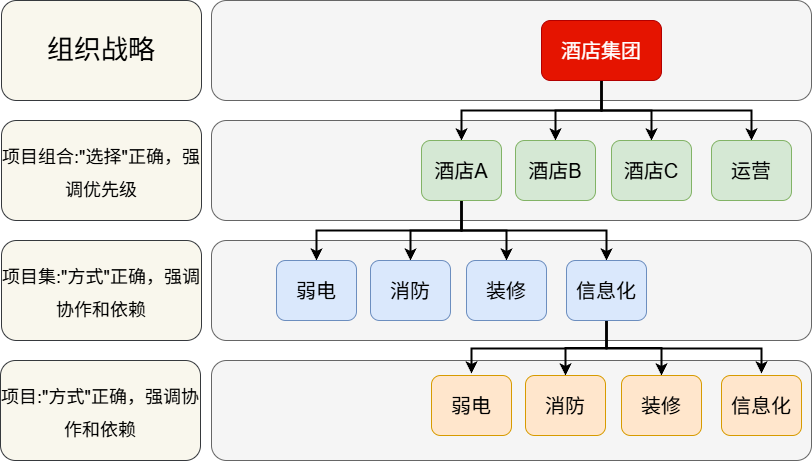

The diagram above was exported from draw.io. Its source (the exported page's mxGraphModel, read from the mxfile embedded in the PNG):
<mxGraphModel dx="1429" dy="974" grid="1" gridSize="10" guides="1" tooltips="1" connect="1" arrows="1" fold="1" page="1" pageScale="1" pageWidth="827" pageHeight="1169" math="0" shadow="0">
  <root>
    <mxCell id="0" />
    <mxCell id="1" parent="0" />
    <mxCell id="0QwMkgzKReqRXaImlIxN-1" value="" style="rounded=1;whiteSpace=wrap;html=1;fillColor=#f5f5f5;fontColor=#333333;strokeColor=#666666;" vertex="1" parent="1">
      <mxGeometry x="219" y="180" width="600" height="100" as="geometry" />
    </mxCell>
    <mxCell id="0QwMkgzKReqRXaImlIxN-2" value="" style="rounded=1;whiteSpace=wrap;html=1;fillColor=#f5f5f5;fontColor=#333333;strokeColor=#666666;" vertex="1" parent="1">
      <mxGeometry x="219" y="300" width="600" height="100" as="geometry" />
    </mxCell>
    <mxCell id="0QwMkgzKReqRXaImlIxN-3" value="" style="rounded=1;whiteSpace=wrap;html=1;fillColor=#f5f5f5;fontColor=#333333;strokeColor=#666666;" vertex="1" parent="1">
      <mxGeometry x="219" y="420" width="600" height="100" as="geometry" />
    </mxCell>
    <mxCell id="0QwMkgzKReqRXaImlIxN-4" value="" style="rounded=1;whiteSpace=wrap;html=1;fillColor=#f5f5f5;fontColor=#333333;strokeColor=#666666;" vertex="1" parent="1">
      <mxGeometry x="219" y="540" width="600" height="100" as="geometry" />
    </mxCell>
    <mxCell id="0QwMkgzKReqRXaImlIxN-10" style="edgeStyle=orthogonalEdgeStyle;rounded=0;orthogonalLoop=1;jettySize=auto;html=1;entryX=0.5;entryY=0;entryDx=0;entryDy=0;strokeWidth=2;" edge="1" parent="1" source="0QwMkgzKReqRXaImlIxN-5" target="0QwMkgzKReqRXaImlIxN-6">
      <mxGeometry relative="1" as="geometry">
        <Array as="points">
          <mxPoint x="609" y="290" />
          <mxPoint x="469" y="290" />
        </Array>
      </mxGeometry>
    </mxCell>
    <mxCell id="0QwMkgzKReqRXaImlIxN-11" style="edgeStyle=orthogonalEdgeStyle;rounded=0;orthogonalLoop=1;jettySize=auto;html=1;exitX=0.5;exitY=1;exitDx=0;exitDy=0;entryX=0.5;entryY=0;entryDx=0;entryDy=0;strokeWidth=2;" edge="1" parent="1" source="0QwMkgzKReqRXaImlIxN-5" target="0QwMkgzKReqRXaImlIxN-7">
      <mxGeometry relative="1" as="geometry" />
    </mxCell>
    <mxCell id="0QwMkgzKReqRXaImlIxN-12" style="edgeStyle=orthogonalEdgeStyle;rounded=0;orthogonalLoop=1;jettySize=auto;html=1;entryX=0.5;entryY=0;entryDx=0;entryDy=0;strokeWidth=2;" edge="1" parent="1" source="0QwMkgzKReqRXaImlIxN-5" target="0QwMkgzKReqRXaImlIxN-8">
      <mxGeometry relative="1" as="geometry" />
    </mxCell>
    <mxCell id="0QwMkgzKReqRXaImlIxN-13" style="edgeStyle=orthogonalEdgeStyle;rounded=0;orthogonalLoop=1;jettySize=auto;html=1;strokeWidth=2;" edge="1" parent="1" source="0QwMkgzKReqRXaImlIxN-5" target="0QwMkgzKReqRXaImlIxN-9">
      <mxGeometry relative="1" as="geometry">
        <Array as="points">
          <mxPoint x="609" y="290" />
          <mxPoint x="759" y="290" />
        </Array>
      </mxGeometry>
    </mxCell>
    <mxCell id="0QwMkgzKReqRXaImlIxN-5" value="&lt;font style=&quot;font-size: 20px;&quot;&gt;酒店集团&lt;/font&gt;" style="rounded=1;whiteSpace=wrap;html=1;fillColor=#e51400;fontColor=#ffffff;strokeColor=#B20000;" vertex="1" parent="1">
      <mxGeometry x="549" y="200" width="120" height="60" as="geometry" />
    </mxCell>
    <mxCell id="0QwMkgzKReqRXaImlIxN-21" style="edgeStyle=orthogonalEdgeStyle;rounded=0;orthogonalLoop=1;jettySize=auto;html=1;exitX=0.5;exitY=1;exitDx=0;exitDy=0;entryX=0.5;entryY=0;entryDx=0;entryDy=0;strokeWidth=2;" edge="1" parent="1" source="0QwMkgzKReqRXaImlIxN-6" target="0QwMkgzKReqRXaImlIxN-16">
      <mxGeometry relative="1" as="geometry" />
    </mxCell>
    <mxCell id="0QwMkgzKReqRXaImlIxN-22" style="edgeStyle=orthogonalEdgeStyle;rounded=0;orthogonalLoop=1;jettySize=auto;html=1;exitX=0.5;exitY=1;exitDx=0;exitDy=0;entryX=0.5;entryY=0;entryDx=0;entryDy=0;strokeWidth=2;" edge="1" parent="1" source="0QwMkgzKReqRXaImlIxN-6" target="0QwMkgzKReqRXaImlIxN-17">
      <mxGeometry relative="1" as="geometry" />
    </mxCell>
    <mxCell id="0QwMkgzKReqRXaImlIxN-23" style="edgeStyle=orthogonalEdgeStyle;rounded=0;orthogonalLoop=1;jettySize=auto;html=1;exitX=0.5;exitY=1;exitDx=0;exitDy=0;entryX=0.5;entryY=0;entryDx=0;entryDy=0;strokeWidth=2;" edge="1" parent="1" source="0QwMkgzKReqRXaImlIxN-6" target="0QwMkgzKReqRXaImlIxN-15">
      <mxGeometry relative="1" as="geometry" />
    </mxCell>
    <mxCell id="0QwMkgzKReqRXaImlIxN-24" style="edgeStyle=orthogonalEdgeStyle;rounded=0;orthogonalLoop=1;jettySize=auto;html=1;exitX=0.5;exitY=1;exitDx=0;exitDy=0;entryX=0.5;entryY=0;entryDx=0;entryDy=0;strokeWidth=2;" edge="1" parent="1" source="0QwMkgzKReqRXaImlIxN-6" target="0QwMkgzKReqRXaImlIxN-14">
      <mxGeometry relative="1" as="geometry" />
    </mxCell>
    <mxCell id="0QwMkgzKReqRXaImlIxN-6" value="&lt;font style=&quot;font-size: 20px;&quot;&gt;酒店A&lt;/font&gt;" style="rounded=1;whiteSpace=wrap;html=1;fillColor=#d5e8d4;strokeColor=#82b366;" vertex="1" parent="1">
      <mxGeometry x="429" y="320" width="80" height="60" as="geometry" />
    </mxCell>
    <mxCell id="0QwMkgzKReqRXaImlIxN-7" value="&lt;font style=&quot;font-size: 20px;&quot;&gt;酒店B&lt;/font&gt;" style="rounded=1;whiteSpace=wrap;html=1;fillColor=#d5e8d4;strokeColor=#82b366;" vertex="1" parent="1">
      <mxGeometry x="523" y="320" width="80" height="60" as="geometry" />
    </mxCell>
    <mxCell id="0QwMkgzKReqRXaImlIxN-8" value="&lt;font style=&quot;font-size: 20px;&quot;&gt;酒店C&lt;/font&gt;" style="rounded=1;whiteSpace=wrap;html=1;fillColor=#d5e8d4;strokeColor=#82b366;" vertex="1" parent="1">
      <mxGeometry x="619" y="320" width="80" height="60" as="geometry" />
    </mxCell>
    <mxCell id="0QwMkgzKReqRXaImlIxN-9" value="&lt;font style=&quot;font-size: 20px;&quot;&gt;运营&lt;/font&gt;" style="rounded=1;whiteSpace=wrap;html=1;fillColor=#d5e8d4;strokeColor=#82b366;" vertex="1" parent="1">
      <mxGeometry x="719" y="320" width="80" height="60" as="geometry" />
    </mxCell>
    <mxCell id="0QwMkgzKReqRXaImlIxN-14" value="&lt;font style=&quot;font-size: 20px;&quot;&gt;弱电&lt;/font&gt;" style="rounded=1;whiteSpace=wrap;html=1;fillColor=#dae8fc;strokeColor=#6c8ebf;" vertex="1" parent="1">
      <mxGeometry x="284" y="440" width="80" height="60" as="geometry" />
    </mxCell>
    <mxCell id="0QwMkgzKReqRXaImlIxN-15" value="&lt;font style=&quot;font-size: 20px;&quot;&gt;消防&lt;/font&gt;" style="rounded=1;whiteSpace=wrap;html=1;fillColor=#dae8fc;strokeColor=#6c8ebf;" vertex="1" parent="1">
      <mxGeometry x="378" y="440" width="80" height="60" as="geometry" />
    </mxCell>
    <mxCell id="0QwMkgzKReqRXaImlIxN-16" value="&lt;font style=&quot;font-size: 20px;&quot;&gt;装修&lt;/font&gt;" style="rounded=1;whiteSpace=wrap;html=1;fillColor=#dae8fc;strokeColor=#6c8ebf;" vertex="1" parent="1">
      <mxGeometry x="474" y="440" width="80" height="60" as="geometry" />
    </mxCell>
    <mxCell id="0QwMkgzKReqRXaImlIxN-38" style="edgeStyle=orthogonalEdgeStyle;rounded=0;orthogonalLoop=1;jettySize=auto;html=1;entryX=0.5;entryY=0;entryDx=0;entryDy=0;strokeWidth=2;" edge="1" parent="1">
      <mxGeometry relative="1" as="geometry">
        <mxPoint x="614.0285714285715" y="498" as="sourcePoint" />
        <mxPoint x="479" y="553" as="targetPoint" />
        <Array as="points">
          <mxPoint x="614" y="528" />
          <mxPoint x="479" y="528" />
        </Array>
      </mxGeometry>
    </mxCell>
    <mxCell id="0QwMkgzKReqRXaImlIxN-39" style="edgeStyle=orthogonalEdgeStyle;rounded=0;orthogonalLoop=1;jettySize=auto;html=1;entryX=0.5;entryY=0;entryDx=0;entryDy=0;strokeWidth=2;" edge="1" parent="1" source="0QwMkgzKReqRXaImlIxN-17" target="0QwMkgzKReqRXaImlIxN-26">
      <mxGeometry relative="1" as="geometry" />
    </mxCell>
    <mxCell id="0QwMkgzKReqRXaImlIxN-40" style="edgeStyle=orthogonalEdgeStyle;rounded=0;orthogonalLoop=1;jettySize=auto;html=1;entryX=0.5;entryY=0;entryDx=0;entryDy=0;strokeWidth=2;" edge="1" parent="1" source="0QwMkgzKReqRXaImlIxN-17" target="0QwMkgzKReqRXaImlIxN-27">
      <mxGeometry relative="1" as="geometry" />
    </mxCell>
    <mxCell id="0QwMkgzKReqRXaImlIxN-41" style="edgeStyle=orthogonalEdgeStyle;rounded=0;orthogonalLoop=1;jettySize=auto;html=1;entryX=0.5;entryY=0;entryDx=0;entryDy=0;strokeWidth=2;" edge="1" parent="1">
      <mxGeometry relative="1" as="geometry">
        <mxPoint x="614" y="498" as="sourcePoint" />
        <mxPoint x="769" y="553" as="targetPoint" />
        <Array as="points">
          <mxPoint x="614" y="528" />
          <mxPoint x="769" y="528" />
        </Array>
      </mxGeometry>
    </mxCell>
    <mxCell id="0QwMkgzKReqRXaImlIxN-17" value="&lt;font style=&quot;font-size: 20px;&quot;&gt;信息化&lt;/font&gt;" style="rounded=1;whiteSpace=wrap;html=1;fillColor=#dae8fc;strokeColor=#6c8ebf;" vertex="1" parent="1">
      <mxGeometry x="574" y="440" width="80" height="60" as="geometry" />
    </mxCell>
    <mxCell id="0QwMkgzKReqRXaImlIxN-25" value="&lt;font style=&quot;font-size: 20px;&quot;&gt;弱电&lt;/font&gt;" style="rounded=1;whiteSpace=wrap;html=1;fillColor=#ffe6cc;strokeColor=#d79b00;" vertex="1" parent="1">
      <mxGeometry x="439" y="555" width="80" height="60" as="geometry" />
    </mxCell>
    <mxCell id="0QwMkgzKReqRXaImlIxN-26" value="&lt;font style=&quot;font-size: 20px;&quot;&gt;消防&lt;/font&gt;" style="rounded=1;whiteSpace=wrap;html=1;fillColor=#ffe6cc;strokeColor=#d79b00;" vertex="1" parent="1">
      <mxGeometry x="533" y="555" width="80" height="60" as="geometry" />
    </mxCell>
    <mxCell id="0QwMkgzKReqRXaImlIxN-27" value="&lt;font style=&quot;font-size: 20px;&quot;&gt;装修&lt;/font&gt;" style="rounded=1;whiteSpace=wrap;html=1;fillColor=#ffe6cc;strokeColor=#d79b00;" vertex="1" parent="1">
      <mxGeometry x="629" y="555" width="80" height="60" as="geometry" />
    </mxCell>
    <mxCell id="0QwMkgzKReqRXaImlIxN-28" value="&lt;font style=&quot;font-size: 20px;&quot;&gt;信息化&lt;/font&gt;" style="rounded=1;whiteSpace=wrap;html=1;fillColor=#ffe6cc;strokeColor=#d79b00;" vertex="1" parent="1">
      <mxGeometry x="729" y="555" width="80" height="60" as="geometry" />
    </mxCell>
    <mxCell id="0QwMkgzKReqRXaImlIxN-45" value="组织战略" style="rounded=1;whiteSpace=wrap;html=1;fontSize=27;fillColor=#f9f7ed;strokeColor=#36393d;" vertex="1" parent="1">
      <mxGeometry x="9" y="180" width="200" height="100" as="geometry" />
    </mxCell>
    <mxCell id="0QwMkgzKReqRXaImlIxN-46" value="&lt;font style=&quot;font-size: 18px;&quot;&gt;项目组合:&quot;选择&quot;正确，强调优先级&lt;/font&gt;" style="rounded=1;whiteSpace=wrap;html=1;fontSize=27;fillColor=#f9f7ed;strokeColor=#36393d;" vertex="1" parent="1">
      <mxGeometry x="9" y="300" width="200" height="100" as="geometry" />
    </mxCell>
    <mxCell id="0QwMkgzKReqRXaImlIxN-47" value="&lt;font style=&quot;font-size: 18px;&quot;&gt;项目集:&quot;方式&quot;正确，强调协作和依赖&lt;/font&gt;" style="rounded=1;whiteSpace=wrap;html=1;fontSize=27;fillColor=#f9f7ed;strokeColor=#36393d;" vertex="1" parent="1">
      <mxGeometry x="9" y="420" width="200" height="100" as="geometry" />
    </mxCell>
    <mxCell id="0QwMkgzKReqRXaImlIxN-48" value="&lt;font style=&quot;font-size: 18px;&quot;&gt;项目:&quot;方式&quot;正确，强调协作和依赖&lt;/font&gt;" style="rounded=1;whiteSpace=wrap;html=1;fontSize=27;fillColor=#f9f7ed;strokeColor=#36393d;" vertex="1" parent="1">
      <mxGeometry x="8" y="540" width="200" height="100" as="geometry" />
    </mxCell>
  </root>
</mxGraphModel>